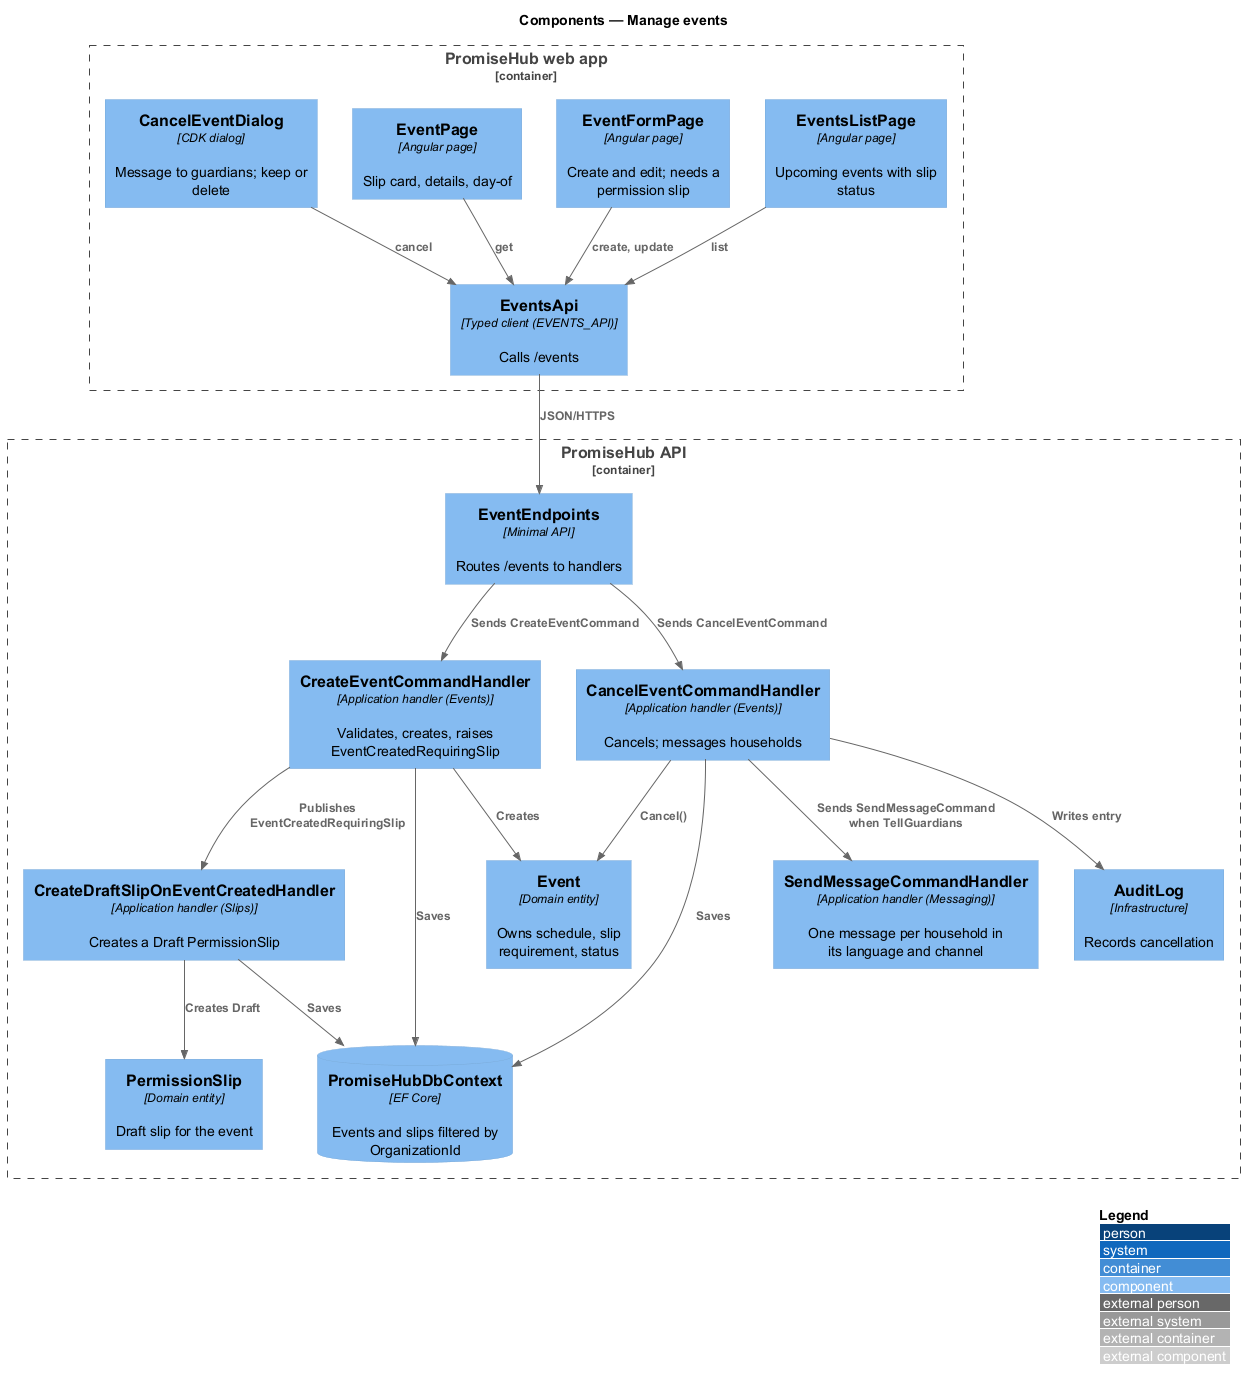

The diagram above was rendered by PlantUML. Its source (embedded in the PNG):
@startuml
!include <C4/C4_Component>
LAYOUT_WITH_LEGEND()
title Components — Manage events

Container_Boundary(web, "PromiseHub web app") {
  Component(list, "EventsListPage", "Angular page", "Upcoming events with slip status")
  Component(form, "EventFormPage", "Angular page", "Create and edit; needs a permission slip")
  Component(detail, "EventPage", "Angular page", "Slip card, details, day-of")
  Component(dialog, "CancelEventDialog", "CDK dialog", "Message to guardians; keep or delete")
  Component(client, "EventsApi", "Typed client (EVENTS_API)", "Calls /events")
}
Container_Boundary(api, "PromiseHub API") {
  Component(endpoints, "EventEndpoints", "Minimal API", "Routes /events to handlers")
  Component(create, "CreateEventCommandHandler", "Application handler (Events)", "Validates, creates, raises EventCreatedRequiringSlip")
  Component(draft, "CreateDraftSlipOnEventCreatedHandler", "Application handler (Slips)", "Creates a Draft PermissionSlip")
  Component(cancel, "CancelEventCommandHandler", "Application handler (Events)", "Cancels; messages households")
  Component(send, "SendMessageCommandHandler", "Application handler (Messaging)", "One message per household in its language and channel")
  Component(entity, "Event", "Domain entity", "Owns schedule, slip requirement, status")
  Component(slip, "PermissionSlip", "Domain entity", "Draft slip for the event")
  Component(audit, "AuditLog", "Infrastructure", "Records cancellation")
  ComponentDb(db, "PromiseHubDbContext", "EF Core", "Events and slips filtered by OrganizationId")
}
Rel(list, client, "list")
Rel(form, client, "create, update")
Rel(detail, client, "get")
Rel(dialog, client, "cancel")
Rel(client, endpoints, "JSON/HTTPS")
Rel(endpoints, create, "Sends CreateEventCommand")
Rel(endpoints, cancel, "Sends CancelEventCommand")
Rel(create, entity, "Creates")
Rel(create, draft, "Publishes EventCreatedRequiringSlip")
Rel(draft, slip, "Creates Draft")
Rel(cancel, entity, "Cancel()")
Rel(cancel, send, "Sends SendMessageCommand when TellGuardians")
Rel(cancel, audit, "Writes entry")
Rel(create, db, "Saves")
Rel(draft, db, "Saves")
Rel(cancel, db, "Saves")
@enduml